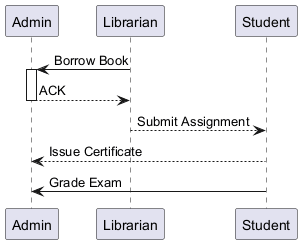

The diagram above was rendered by PlantUML. Its source (embedded in the PNG):
@startuml
skinparam backgroundColor #FFFFFF
skinparam classBackgroundColor #E8F4FA
skinparam classBorderColor #2C7DA0
participant "Admin" as A
participant "Librarian" as L
participant "Student" as S
L -> A : Borrow Book
activate A
A --> L : ACK
deactivate A
L --> S : Submit Assignment
S --> A : Issue Certificate
S -> A : Grade Exam
@enduml